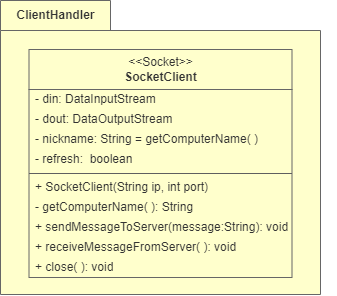

The diagram above was exported from draw.io. Its source (the exported page's mxGraphModel, read from the mxfile embedded in the PNG):
<mxGraphModel dx="-853" dy="1234" grid="1" gridSize="10" guides="1" tooltips="1" connect="1" arrows="1" fold="1" page="1" pageScale="1" pageWidth="1169" pageHeight="827" background="#ffffff" math="0" shadow="0">
  <root>
    <mxCell id="0" />
    <mxCell id="1" parent="0" />
    <mxCell id="2" value="ClientHandler" style="shape=folder;fontStyle=1;tabWidth=110;tabHeight=30;tabPosition=left;html=1;boundedLbl=1;labelInHeader=1;container=1;collapsible=0;fillColor=#ffffcc;fontColor=#333333;strokeColor=#666666;" vertex="1" parent="1">
      <mxGeometry x="1770" y="-479" width="320" height="294" as="geometry" />
    </mxCell>
    <mxCell id="3" value="" style="html=1;strokeColor=none;resizeWidth=1;resizeHeight=1;fillColor=none;part=1;connectable=0;allowArrows=0;deletable=0;" vertex="1" parent="2">
      <mxGeometry width="335.52" height="260" relative="1" as="geometry">
        <mxPoint y="30" as="offset" />
      </mxGeometry>
    </mxCell>
    <mxCell id="15" value="&amp;lt;&amp;lt;Socket&amp;gt;&amp;gt;&lt;br&gt;&lt;b&gt;SocketClient&lt;/b&gt;" style="swimlane;fontStyle=0;align=center;verticalAlign=middle;childLayout=stackLayout;horizontal=1;startSize=40;horizontalStack=0;resizeParent=1;resizeParentMax=0;resizeLast=0;collapsible=0;marginBottom=0;html=1;fillColor=#FFFFCC;fontColor=#333333;strokeColor=#666666;" vertex="1" parent="1">
      <mxGeometry x="1798.5" y="-430" width="263" height="228" as="geometry" />
    </mxCell>
    <mxCell id="16" value="- din: DataInputStream&amp;nbsp;" style="text;html=1;strokeColor=none;fillColor=none;align=left;verticalAlign=middle;spacingLeft=4;spacingRight=4;overflow=hidden;rotatable=0;points=[[0,0.5],[1,0.5]];portConstraint=eastwest;fontColor=#333333;" vertex="1" parent="15">
      <mxGeometry y="40" width="263" height="20" as="geometry" />
    </mxCell>
    <mxCell id="17" value="- dout: DataOutputStream" style="text;html=1;strokeColor=none;fillColor=none;align=left;verticalAlign=middle;spacingLeft=4;spacingRight=4;overflow=hidden;rotatable=0;points=[[0,0.5],[1,0.5]];portConstraint=eastwest;fontColor=#333333;" vertex="1" parent="15">
      <mxGeometry y="60" width="263" height="20" as="geometry" />
    </mxCell>
    <mxCell id="18" value="- nickname: String = getComputerName( )" style="text;html=1;strokeColor=none;fillColor=none;align=left;verticalAlign=middle;spacingLeft=4;spacingRight=4;overflow=hidden;rotatable=0;points=[[0,0.5],[1,0.5]];portConstraint=eastwest;fontColor=#333333;" vertex="1" parent="15">
      <mxGeometry y="80" width="263" height="20" as="geometry" />
    </mxCell>
    <mxCell id="19" value="- refresh:&amp;nbsp;&amp;nbsp;boolean&amp;nbsp;" style="text;html=1;strokeColor=none;fillColor=none;align=left;verticalAlign=middle;spacingLeft=4;spacingRight=4;overflow=hidden;rotatable=0;points=[[0,0.5],[1,0.5]];portConstraint=eastwest;fontColor=#333333;" vertex="1" parent="15">
      <mxGeometry y="100" width="263" height="20" as="geometry" />
    </mxCell>
    <mxCell id="20" value="" style="line;strokeWidth=1;fillColor=none;align=left;verticalAlign=middle;spacingTop=-1;spacingLeft=3;spacingRight=3;rotatable=0;labelPosition=right;points=[];portConstraint=eastwest;strokeColor=#5E5E5E;fontColor=#5E5E5E;" vertex="1" parent="15">
      <mxGeometry y="120" width="263" height="8" as="geometry" />
    </mxCell>
    <mxCell id="21" value="+ SocketClient(String ip, int port)" style="text;html=1;strokeColor=none;fillColor=none;align=left;verticalAlign=middle;spacingLeft=4;spacingRight=4;overflow=hidden;rotatable=0;points=[[0,0.5],[1,0.5]];portConstraint=eastwest;fontColor=#333333;" vertex="1" parent="15">
      <mxGeometry y="128" width="263" height="20" as="geometry" />
    </mxCell>
    <mxCell id="22" value="- getComputerName( ): String&amp;nbsp;" style="text;html=1;strokeColor=none;fillColor=none;align=left;verticalAlign=middle;spacingLeft=4;spacingRight=4;overflow=hidden;rotatable=0;points=[[0,0.5],[1,0.5]];portConstraint=eastwest;fontColor=#333333;" vertex="1" parent="15">
      <mxGeometry y="148" width="263" height="20" as="geometry" />
    </mxCell>
    <mxCell id="23" value="+ sendMessageToServer(message:String): void" style="text;html=1;strokeColor=none;fillColor=none;align=left;verticalAlign=middle;spacingLeft=4;spacingRight=4;overflow=hidden;rotatable=0;points=[[0,0.5],[1,0.5]];portConstraint=eastwest;fontColor=#333333;" vertex="1" parent="15">
      <mxGeometry y="168" width="263" height="20" as="geometry" />
    </mxCell>
    <mxCell id="24" value="+ receiveMessageFromServer( ): void" style="text;html=1;strokeColor=none;fillColor=none;align=left;verticalAlign=middle;spacingLeft=4;spacingRight=4;overflow=hidden;rotatable=0;points=[[0,0.5],[1,0.5]];portConstraint=eastwest;fontColor=#333333;" vertex="1" parent="15">
      <mxGeometry y="188" width="263" height="20" as="geometry" />
    </mxCell>
    <mxCell id="25" value="+ close( ): void" style="text;html=1;strokeColor=none;fillColor=none;align=left;verticalAlign=middle;spacingLeft=4;spacingRight=4;overflow=hidden;rotatable=0;points=[[0,0.5],[1,0.5]];portConstraint=eastwest;fontColor=#333333;" vertex="1" parent="15">
      <mxGeometry y="208" width="263" height="20" as="geometry" />
    </mxCell>
  </root>
</mxGraphModel>